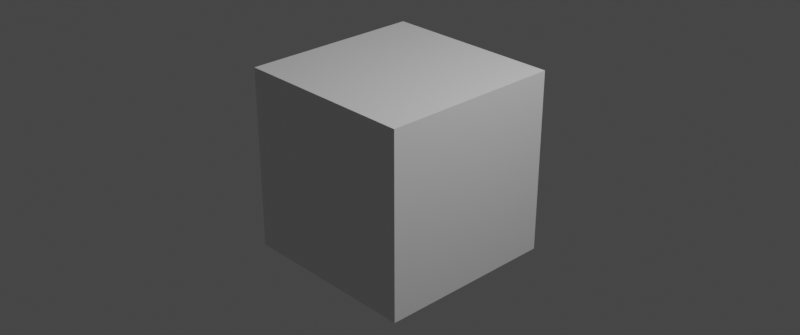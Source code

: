 # Source: startup.blend  (saved by Blender 2.82.6; exported with 4.5.12 LTS)
import bpy
from mathutils import Matrix  # noqa: F401  (used for matrix-valued properties, if any)

bpy.ops.wm.read_factory_settings(use_empty=True)
scene = bpy.context.scene
scene.name = 'Scene'

# ---- collections
col_collection = bpy.data.collections.new('Collection'); scene.collection.children.link(col_collection)

# ---- materials (node trees are filled in below, after node groups)
mat_material = bpy.data.materials.new('Material')
mat_material.alpha_threshold = 0.0
mat_material.use_transparent_shadow = False
mat_material.line_color = (0.0, 0.0, 0.0, 1.0)

# ---- material node trees
mat_material.use_nodes = True; mat_material.node_tree.nodes.clear()
_N = mat_material.node_tree.nodes; _L = mat_material.node_tree.links
n0 = _N.new('ShaderNodeOutputMaterial'); n0.name = 'Material Output'; n0.location = (300, 300)
n1 = _N.new('ShaderNodeBsdfPrincipled'); n1.name = 'Principled BSDF'; n1.location = (10, 300)
n1.distribution = 'GGX'
n1.subsurface_method = 'BURLEY'
n1.inputs[2].default_value = 0.4
n1.inputs[3].default_value = 1.45
n1.inputs[27].default_value = (0.0, 0.0, 0.0, 1.0)
n1.inputs[28].default_value = 1.0
_L.new(n1.outputs[0], n0.inputs[0])
n0.is_active_output = True

# ---- world
world_world = bpy.data.worlds.new('World'); scene.world = world_world
world_world.use_nodes = True; world_world.node_tree.nodes.clear()
_N = world_world.node_tree.nodes; _L = world_world.node_tree.links
n0 = _N.new('ShaderNodeOutputWorld'); n0.name = 'World Output'; n0.location = (300, 300)
n1 = _N.new('ShaderNodeBackground'); n1.name = 'Background'; n1.location = (10, 300)
n1.inputs[0].default_value = (0.05088, 0.05088, 0.05088, 1.0)
_L.new(n1.outputs[0], n0.inputs[0])
n0.is_active_output = True
world_world.color = (0.05088, 0.05088, 0.05088)
world_world.use_sun_shadow = False
world_world.sun_shadow_jitter_overblur = 0.0

# ---- cameras
cam_camera = bpy.data.cameras.new('Camera')
cam_camera.clip_end = 100.0
cam_camera.ortho_scale = 7.314

# ---- lights
light_light = bpy.data.lights.new('Light', 'POINT')
light_light.transmission_factor = 0.0
light_light.energy = 1000.0
light_light.shadow_soft_size = 0.1
light_light.shadow_maximum_resolution = 0.006
light_light.use_absolute_resolution = True

# ---- meshes
me_cube = bpy.data.meshes.new('Cube')
me_cube.from_pydata([(1.0, 1.0, 1.0), (1.0, 1.0, -1.0), (1.0, -1.0, 1.0), (1.0, -1.0, -1.0), (-1.0, 1.0, 1.0), (-1.0, 1.0, -1.0), (-1.0, -1.0, 1.0), (-1.0, -1.0, -1.0)], [], [(0, 4, 6, 2), (3, 2, 6, 7), (7, 6, 4, 5), (5, 1, 3, 7), (1, 0, 2, 3), (5, 4, 0, 1)])
_uv = me_cube.uv_layers.new(name='UVMap')
_uv.uv.foreach_set('vector', [0.625, 0.5, 0.875, 0.5, 0.875, 0.75, 0.625, 0.75, 0.375, 0.75, 0.625, 0.75, 0.625, 1.0, 0.375, 1.0, 0.375, 0.0, 0.625, 0.0, 0.625, 0.25, 0.375, 0.25, 0.125, 0.5, 0.375, 0.5, 0.375, 0.75, 0.125, 0.75, 0.375, 0.5, 0.625, 0.5, 0.625, 0.75, 0.375, 0.75, 0.375, 0.25, 0.625, 0.25, 0.625, 0.5, 0.375, 0.5])
me_cube.materials.append(mat_material)
me_cube.use_remesh_preserve_volume = False
me_cube.use_remesh_preserve_attributes = False
me_cube.use_mirror_vertex_groups = False
me_cube.update()

# ---- objects
ob_cube = bpy.data.objects.new('Cube', me_cube)
ob_light = bpy.data.objects.new('Light', light_light)
ob_camera = bpy.data.objects.new('Camera', cam_camera)

# ---- transforms, parenting, visibility, modifiers, constraints
ob_cube.location = (0.0, 0.0, 0.0)
ob_cube.lock_rotations_4d = False
ob_cube.empty_display_type = 'ARROWS'
ob_cube.lineart.crease_threshold = 0.0
ob_light.location = (4.076, 1.005, 5.904)
ob_light.rotation_euler = (0.6503, 0.05522, 1.866)
ob_light.lock_rotations_4d = False
ob_light.empty_display_type = 'ARROWS'
ob_light.color = (0.0, 0.0, 0.0, 0.0)
ob_light.lineart.crease_threshold = 0.0
ob_camera.location = (7.359, -6.926, 4.958)
ob_camera.rotation_euler = (1.109, 0.0, 0.8149)
ob_camera.lock_rotations_4d = False
ob_camera.empty_display_type = 'ARROWS'
ob_camera.color = (0.0, 0.0, 0.0, 0.0)
ob_camera.display_type = 'WIRE'
ob_camera.lineart.crease_threshold = 0.0

# ---- collection membership
col_collection.objects.link(ob_cube)
col_collection.objects.link(ob_light)
col_collection.objects.link(ob_camera)

# ---- scene / render settings (as saved in the file)
scene.camera = ob_camera
scene.frame_start = 1; scene.frame_end = 250; scene.frame_set(1)
scene.render.engine = 'BLENDER_EEVEE_NEXT'
scene.render.resolution_x = 2578
scene.cycles.use_denoising = False
scene.cycles.samples = 128
scene.cycles.sampling_pattern = 'TABULATED_SOBOL'
scene.cycles.use_adaptive_sampling = False
scene.cycles.use_light_tree = False
scene.view_settings.view_transform = 'Filmic'
bpy.context.view_layer.update()
